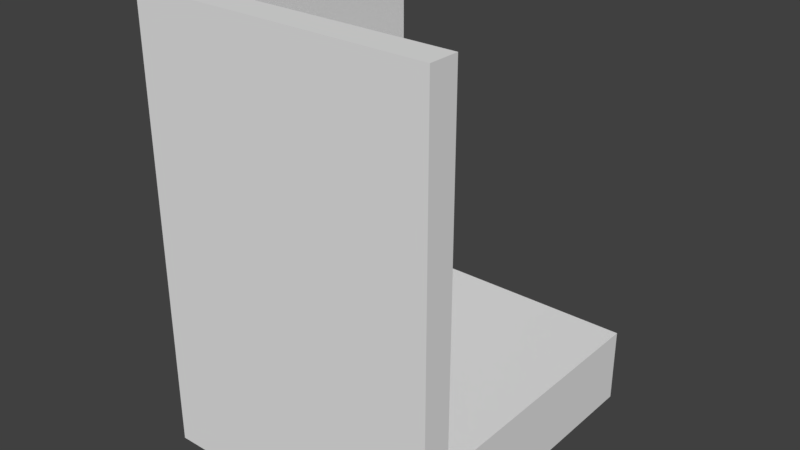 # Source: newkorytarz2.blend  (saved by Blender 2.80.75; exported with 4.5.12 LTS)
import bpy
from mathutils import Matrix  # noqa: F401  (used for matrix-valued properties, if any)

bpy.ops.wm.read_factory_settings(use_empty=True)
scene = bpy.context.scene
scene.name = 'Scene'

# ---- collections
col_collection_1 = bpy.data.collections.new('Collection 1'); scene.collection.children.link(col_collection_1)

# ---- materials (node trees are filled in below, after node groups)
mat_material = bpy.data.materials.new('Material')
mat_material.alpha_threshold = 0.0
mat_material.use_transparent_shadow = False
mat_material.roughness = 0.5
mat_material.line_color = (0.0, 0.0, 0.0, 1.0)

# ---- material node trees

# ---- world
world_world = bpy.data.worlds.new('World'); scene.world = world_world
world_world.color = (0.05088, 0.05088, 0.05088)
world_world.use_sun_shadow = False
world_world.sun_shadow_jitter_overblur = 0.0
world_world.cycles.sampling_method = 'MANUAL'

# ---- meshes
me_cube_001 = bpy.data.meshes.new('Cube.001')
me_cube_001.from_pydata([(-1.0, -1.0, -1.0), (-1.0, -1.0, 1.0), (-1.0, 1.0, -1.0), (-1.0, 1.0, 1.0), (1.0, -1.0, -1.0), (1.0, -1.0, 1.0), (1.0, 1.0, -1.0), (1.0, 1.0, 1.0)], [], [(0, 1, 3, 2), (2, 3, 7, 6), (6, 7, 5, 4), (4, 5, 1, 0), (2, 6, 4, 0), (7, 3, 1, 5)])
me_cube_001.use_remesh_preserve_volume = False
me_cube_001.use_remesh_preserve_attributes = False
me_cube_001.use_mirror_vertex_groups = False
me_cube_001.update()
me_cube = bpy.data.meshes.new('Cube')
me_cube.from_pydata([(1.0, 1.0, -1.0), (1.0, -1.0, -1.0), (-1.0, -1.0, -1.0), (-1.0, 1.0, -1.0), (1.0, 1.0, 1.0), (1.0, -1.0, 1.0), (-1.0, -1.0, 1.0), (-1.0, 1.0, 1.0)], [], [(0, 1, 2, 3), (4, 7, 6, 5), (0, 4, 5, 1), (1, 5, 6, 2), (2, 6, 7, 3), (4, 0, 3, 7)])
me_cube.materials.append(mat_material)
me_cube.use_remesh_preserve_volume = False
me_cube.use_remesh_preserve_attributes = False
me_cube.use_mirror_vertex_groups = False
me_cube.update()
me_cube_002 = bpy.data.meshes.new('Cube.002')
me_cube_002.from_pydata([(-1.0, -1.0, -1.0), (-1.0, -1.0, 1.0), (-1.0, 1.0, -1.0), (-1.0, 1.0, 1.0), (1.0, -1.0, -1.0), (1.0, -1.0, 1.0), (1.0, 1.0, -1.0), (1.0, 1.0, 1.0)], [], [(0, 1, 3, 2), (2, 3, 7, 6), (6, 7, 5, 4), (4, 5, 1, 0), (2, 6, 4, 0), (7, 3, 1, 5)])
me_cube_002.use_remesh_preserve_volume = False
me_cube_002.use_remesh_preserve_attributes = False
me_cube_002.use_mirror_vertex_groups = False
me_cube_002.update()

# ---- objects
ob_cube_001 = bpy.data.objects.new('Cube.001', me_cube_001)
ob_cube = bpy.data.objects.new('Cube', me_cube)
ob_cube_002 = bpy.data.objects.new('Cube.002', me_cube_002)

# ---- transforms, parenting, visibility, modifiers, constraints
ob_cube_001.location = (0.002031, -1.801, 2.214)
ob_cube_001.scale = (2.0, 0.2, 3.0)
ob_cube_001.lineart.crease_threshold = 0.0
ob_cube.location = (0.0, 0.0, 0.0)
ob_cube.scale = (2.0, 2.0, 0.5)
ob_cube.lock_rotations_4d = False
ob_cube.empty_display_type = 'ARROWS'
ob_cube.lineart.crease_threshold = 0.0
ob_cube_002.location = (-1.809, 0.009366, 2.2)
ob_cube_002.rotation_euler = (0.0, -0.0, 1.571)
ob_cube_002.scale = (2.0, 0.2, 3.0)
ob_cube_002.lineart.crease_threshold = 0.0

# ---- collection membership
col_collection_1.objects.link(ob_cube_001)
col_collection_1.objects.link(ob_cube)
col_collection_1.objects.link(ob_cube_002)

# ---- scene / render settings (as saved in the file)
scene.frame_start = 1; scene.frame_end = 250; scene.frame_set(1)
scene.render.engine = 'BLENDER_EEVEE_NEXT'
scene.render.resolution_percentage = 50
scene.render.dither_intensity = 0.0
scene.cycles.use_denoising = False
scene.cycles.samples = 128
scene.cycles.sampling_pattern = 'TABULATED_SOBOL'
scene.cycles.use_adaptive_sampling = False
scene.cycles.use_light_tree = False
scene.cycles.blur_glossy = 0.0
scene.cycles.sample_clamp_indirect = 0.0
scene.view_settings.view_transform = 'Standard'
bpy.context.view_layer.update()

# ---- added for rendering (the .blend has no active camera and no usable light): camera, sun
cam_auto = bpy.data.cameras.new('AutoCamera')
cam_auto.lens = 50.0
cam_auto.sensor_width = 36.0
cam_auto.clip_end = 1000.0
ob_auto_camera = bpy.data.objects.new('AutoCamera', cam_auto)
scene.collection.objects.link(ob_auto_camera)
ob_auto_camera.location = (7.64531, -9.17457, 8.32609)
ob_auto_camera.rotation_euler = (1.09748, -7.21219e-08, 0.694738)
scene.camera = ob_auto_camera
light_auto_sun = bpy.data.lights.new('AutoSun', 'SUN')
light_auto_sun.energy = 3.0
light_auto_sun.angle = 0.0523599
ob_auto_sun = bpy.data.objects.new('AutoSun', light_auto_sun)
scene.collection.objects.link(ob_auto_sun)
ob_auto_sun.rotation_euler = (0.872665, 0.174533, 0.523599)
bpy.context.view_layer.update()
